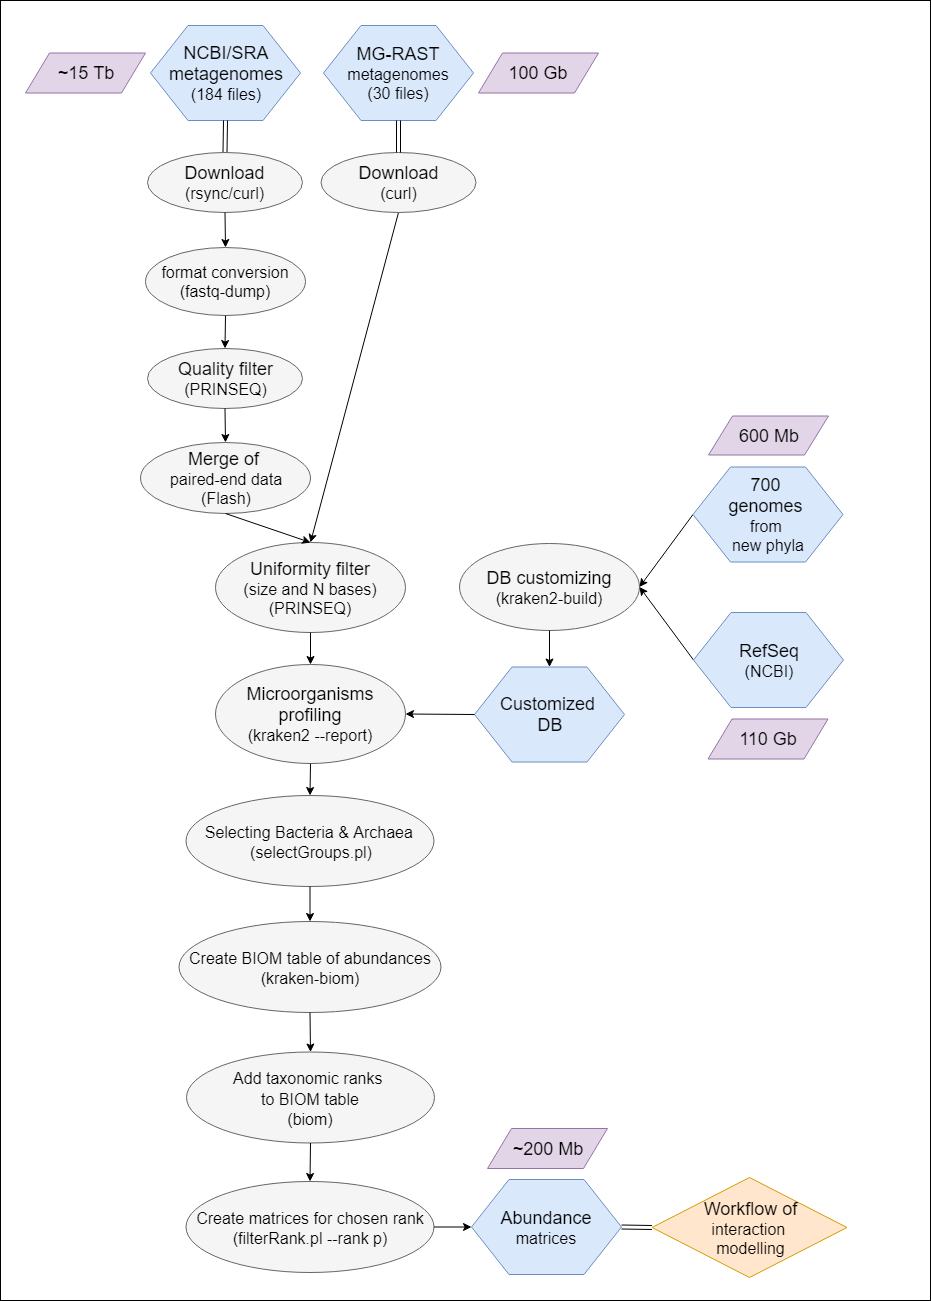

The diagram above was exported from draw.io. Its source (the exported page's mxGraphModel, read from the mxfile embedded in the PNG):
<mxGraphModel dx="2258" dy="754" grid="1" gridSize="10" guides="1" tooltips="1" connect="1" arrows="1" fold="1" page="1" pageScale="1" pageWidth="850" pageHeight="1100" math="0" shadow="0">
  <root>
    <mxCell id="0" />
    <mxCell id="1" parent="0" />
    <mxCell id="2" value="" style="group" vertex="1" connectable="0" parent="1">
      <mxGeometry x="538" y="560" width="930" height="1300" as="geometry" />
    </mxCell>
    <mxCell id="3" value="" style="group" vertex="1" connectable="0" parent="2">
      <mxGeometry width="930" height="1300" as="geometry" />
    </mxCell>
    <mxCell id="4" value="" style="rounded=0;whiteSpace=wrap;html=1;" vertex="1" parent="3">
      <mxGeometry width="930" height="1300" as="geometry" />
    </mxCell>
    <mxCell id="5" value="&lt;div&gt;&lt;font style=&quot;font-size: 18px&quot;&gt;NCBI/SRA&lt;/font&gt;&lt;/div&gt;&lt;div&gt;&lt;font style=&quot;font-size: 18px&quot;&gt;metagenomes&lt;/font&gt;&lt;/div&gt;&lt;div&gt;&lt;font size=&quot;3&quot;&gt;(184 files)&lt;br&gt;&lt;/font&gt;&lt;/div&gt;" style="shape=hexagon;perimeter=hexagonPerimeter2;whiteSpace=wrap;html=1;fillColor=#dae8fc;strokeColor=#6c8ebf;" vertex="1" parent="3">
      <mxGeometry x="150" y="25" width="150" height="95" as="geometry" />
    </mxCell>
    <mxCell id="6" value="&lt;font size=&quot;3&quot;&gt;format conversion&lt;/font&gt;&lt;div&gt;&lt;font size=&quot;3&quot;&gt;(fastq-dump)&lt;br&gt;&lt;/font&gt;&lt;/div&gt;" style="ellipse;whiteSpace=wrap;html=1;fillColor=#f5f5f5;strokeColor=#666666;" vertex="1" parent="3">
      <mxGeometry x="145" y="247" width="160" height="68" as="geometry" />
    </mxCell>
    <mxCell id="7" value="&lt;div&gt;&lt;font style=&quot;font-size: 18px&quot;&gt;Quality filter&lt;/font&gt;&lt;/div&gt;&lt;div&gt;&lt;font size=&quot;3&quot;&gt;(PRINSEQ)&lt;br&gt;&lt;/font&gt;&lt;/div&gt;" style="ellipse;whiteSpace=wrap;html=1;fillColor=#f5f5f5;strokeColor=#666666;" vertex="1" parent="3">
      <mxGeometry x="147" y="348" width="155" height="60" as="geometry" />
    </mxCell>
    <mxCell id="8" value="&lt;div&gt;&lt;font style=&quot;font-size: 18px&quot;&gt;Uniformity filter&lt;/font&gt;&lt;/div&gt;&lt;div&gt;&lt;font size=&quot;3&quot;&gt; (size and N bases)&lt;/font&gt;&lt;/div&gt;&lt;div&gt;&lt;font size=&quot;3&quot;&gt;(PRINSEQ)&lt;br&gt;&lt;/font&gt;&lt;/div&gt;" style="ellipse;whiteSpace=wrap;html=1;fillColor=#f5f5f5;strokeColor=#666666;" vertex="1" parent="3">
      <mxGeometry x="215" y="542" width="190" height="90" as="geometry" />
    </mxCell>
    <mxCell id="9" value="&lt;div&gt;&lt;font style=&quot;font-size: 18px&quot;&gt;Merge of &lt;br&gt;&lt;/font&gt;&lt;/div&gt;&lt;div&gt;&lt;font size=&quot;3&quot;&gt;paired-end data&lt;/font&gt;&lt;/div&gt;&lt;div&gt;&lt;font size=&quot;3&quot;&gt;(Flash)&lt;br&gt;&lt;/font&gt;&lt;/div&gt;" style="ellipse;whiteSpace=wrap;html=1;fillColor=#f5f5f5;strokeColor=#666666;" vertex="1" parent="3">
      <mxGeometry x="140" y="442" width="170" height="71" as="geometry" />
    </mxCell>
    <mxCell id="10" value="&lt;div&gt;&lt;font style=&quot;font-size: 18px&quot;&gt;Microorganisms profiling&lt;/font&gt;&lt;/div&gt;&lt;div&gt;&lt;font size=&quot;3&quot;&gt;(kraken2 --report)&lt;br&gt;&lt;/font&gt;&lt;/div&gt;" style="ellipse;whiteSpace=wrap;html=1;fillColor=#f5f5f5;strokeColor=#666666;" vertex="1" parent="3">
      <mxGeometry x="215" y="664" width="190" height="99" as="geometry" />
    </mxCell>
    <mxCell id="11" value="&lt;font style=&quot;font-size: 18px&quot;&gt;100 Gb&lt;/font&gt;" style="shape=parallelogram;perimeter=parallelogramPerimeter;whiteSpace=wrap;html=1;fillColor=#e1d5e7;strokeColor=#9673a6;" vertex="1" parent="3">
      <mxGeometry x="478" y="52.5" width="120" height="40" as="geometry" />
    </mxCell>
    <mxCell id="12" value="&lt;font style=&quot;font-size: 18px&quot;&gt;~15 Tb&lt;/font&gt;" style="shape=parallelogram;perimeter=parallelogramPerimeter;whiteSpace=wrap;html=1;fillColor=#e1d5e7;strokeColor=#9673a6;" vertex="1" parent="3">
      <mxGeometry x="25" y="52.5" width="120" height="40" as="geometry" />
    </mxCell>
    <mxCell id="13" value="&lt;font style=&quot;font-size: 18px&quot;&gt;&lt;font size=&quot;3&quot;&gt;Selecting Bacteria &amp;amp; Archaea &lt;br&gt;&lt;/font&gt;&lt;/font&gt;&lt;div&gt;&lt;font size=&quot;3&quot;&gt;(selectGroups.pl)&lt;/font&gt;&lt;/div&gt;" style="ellipse;whiteSpace=wrap;html=1;fillColor=#f5f5f5;strokeColor=#666666;" vertex="1" parent="3">
      <mxGeometry x="185.5" y="795" width="248" height="91" as="geometry" />
    </mxCell>
    <mxCell id="14" value="&lt;div&gt;&lt;font style=&quot;font-size: 18px&quot;&gt;Workflow of&lt;/font&gt;&lt;/div&gt;&lt;div&gt;&lt;font size=&quot;3&quot;&gt;interaction &lt;br&gt;&lt;/font&gt;&lt;/div&gt;&lt;div&gt;&lt;font size=&quot;3&quot;&gt;modelling&lt;/font&gt;&lt;/div&gt;" style="rhombus;whiteSpace=wrap;html=1;fillColor=#ffe6cc;strokeColor=#d79b00;" vertex="1" parent="3">
      <mxGeometry x="651.5" y="1177" width="195" height="100" as="geometry" />
    </mxCell>
    <mxCell id="15" value="&lt;font style=&quot;font-size: 18px&quot;&gt;DB customizing&lt;br&gt;&lt;/font&gt;&lt;div&gt;&lt;font size=&quot;3&quot;&gt;(kraken2-build)&lt;br&gt;&lt;/font&gt;&lt;/div&gt;" style="ellipse;whiteSpace=wrap;html=1;fillColor=#f5f5f5;strokeColor=#666666;" vertex="1" parent="3">
      <mxGeometry x="459" y="543" width="180" height="87" as="geometry" />
    </mxCell>
    <mxCell id="16" value="&lt;font style=&quot;font-size: 18px&quot;&gt;~200 Mb&lt;/font&gt;" style="shape=parallelogram;perimeter=parallelogramPerimeter;whiteSpace=wrap;html=1;fillColor=#e1d5e7;strokeColor=#9673a6;" vertex="1" parent="3">
      <mxGeometry x="487" y="1128" width="120" height="40" as="geometry" />
    </mxCell>
    <mxCell id="17" value="" style="endArrow=classic;html=1;entryX=0.5;entryY=0;exitX=0.5;exitY=1;" edge="1" parent="3" source="6" target="7">
      <mxGeometry width="50" height="50" relative="1" as="geometry">
        <mxPoint x="485" y="-356" as="sourcePoint" />
        <mxPoint x="456" y="240" as="targetPoint" />
      </mxGeometry>
    </mxCell>
    <mxCell id="18" value="" style="endArrow=classic;html=1;entryX=0.5;entryY=0;exitX=0.5;exitY=1;" edge="1" parent="3" source="7" target="9">
      <mxGeometry width="50" height="50" relative="1" as="geometry">
        <mxPoint x="455" y="-70" as="sourcePoint" />
        <mxPoint x="455" y="-36" as="targetPoint" />
      </mxGeometry>
    </mxCell>
    <mxCell id="19" value="" style="endArrow=classic;html=1;exitX=0.5;exitY=1;entryX=0.5;entryY=0;" edge="1" parent="3" source="9" target="8">
      <mxGeometry width="50" height="50" relative="1" as="geometry">
        <mxPoint x="455" y="44" as="sourcePoint" />
        <mxPoint x="455" y="78" as="targetPoint" />
      </mxGeometry>
    </mxCell>
    <mxCell id="20" value="" style="endArrow=classic;html=1;entryX=0.5;entryY=0;exitX=0.5;exitY=1;" edge="1" parent="3" source="45" target="8">
      <mxGeometry width="50" height="50" relative="1" as="geometry">
        <mxPoint x="401" y="220" as="sourcePoint" />
        <mxPoint x="615" y="-180" as="targetPoint" />
      </mxGeometry>
    </mxCell>
    <mxCell id="21" value="" style="endArrow=classic;html=1;entryX=0.5;entryY=0;exitX=0.5;exitY=1;" edge="1" parent="3" source="10" target="13">
      <mxGeometry width="50" height="50" relative="1" as="geometry">
        <mxPoint x="718" y="120" as="sourcePoint" />
        <mxPoint x="717.5" y="142" as="targetPoint" />
      </mxGeometry>
    </mxCell>
    <mxCell id="22" value="" style="endArrow=classic;html=1;exitX=0.5;exitY=1;entryX=0.5;entryY=0;" edge="1" parent="3" source="8" target="10">
      <mxGeometry width="50" height="50" relative="1" as="geometry">
        <mxPoint x="1295" y="170" as="sourcePoint" />
        <mxPoint x="1285" y="309" as="targetPoint" />
      </mxGeometry>
    </mxCell>
    <mxCell id="23" value="" style="shape=link;html=1;jettySize=auto;orthogonalLoop=1;entryX=0.5;entryY=1;exitX=0.5;exitY=0;" edge="1" parent="3" source="43" target="5">
      <mxGeometry width="50" height="50" relative="1" as="geometry">
        <mxPoint x="460" y="-309" as="sourcePoint" />
        <mxPoint x="482" y="-364" as="targetPoint" />
      </mxGeometry>
    </mxCell>
    <mxCell id="24" value="" style="shape=link;html=1;jettySize=auto;orthogonalLoop=1;exitX=1;exitY=0.5;entryX=0;entryY=0.5;" edge="1" parent="3" source="35" target="14">
      <mxGeometry width="50" height="50" relative="1" as="geometry">
        <mxPoint x="1002.5" y="445.5" as="sourcePoint" />
        <mxPoint x="1637.5" y="313.5" as="targetPoint" />
      </mxGeometry>
    </mxCell>
    <mxCell id="25" value="" style="endArrow=classic;html=1;exitX=0.5;exitY=1;entryX=0.5;entryY=0;" edge="1" parent="3" source="15" target="32">
      <mxGeometry width="50" height="50" relative="1" as="geometry">
        <mxPoint x="707.5" y="386" as="sourcePoint" />
        <mxPoint x="950" y="153" as="targetPoint" />
      </mxGeometry>
    </mxCell>
    <mxCell id="26" value="" style="endArrow=classic;html=1;exitX=0;exitY=0.5;entryX=1;entryY=0.5;" edge="1" parent="3" source="33" target="15">
      <mxGeometry width="50" height="50" relative="1" as="geometry">
        <mxPoint x="1266" y="114" as="sourcePoint" />
        <mxPoint x="1216.5" y="243" as="targetPoint" />
      </mxGeometry>
    </mxCell>
    <mxCell id="27" value="" style="endArrow=classic;html=1;exitX=0;exitY=0.5;entryX=1;entryY=0.5;" edge="1" parent="3" source="34" target="15">
      <mxGeometry width="50" height="50" relative="1" as="geometry">
        <mxPoint x="1266" y="210" as="sourcePoint" />
        <mxPoint x="1320.5" y="203" as="targetPoint" />
      </mxGeometry>
    </mxCell>
    <mxCell id="28" value="&lt;font style=&quot;font-size: 18px&quot;&gt;110 Gb&lt;/font&gt;" style="shape=parallelogram;perimeter=parallelogramPerimeter;whiteSpace=wrap;html=1;fillColor=#e1d5e7;strokeColor=#9673a6;" vertex="1" parent="3">
      <mxGeometry x="707.5" y="718.5" width="120" height="40" as="geometry" />
    </mxCell>
    <mxCell id="29" value="&lt;font style=&quot;font-size: 18px&quot;&gt;600 Mb&lt;/font&gt;" style="shape=parallelogram;perimeter=parallelogramPerimeter;whiteSpace=wrap;html=1;fillColor=#e1d5e7;strokeColor=#9673a6;" vertex="1" parent="3">
      <mxGeometry x="708" y="415.5" width="120" height="39" as="geometry" />
    </mxCell>
    <mxCell id="30" value="&lt;div&gt;&lt;font style=&quot;font-size: 18px&quot;&gt;MG-RAST&lt;/font&gt;&lt;div&gt;&lt;font size=&quot;3&quot;&gt;metagenomes&lt;/font&gt;&lt;/div&gt;&lt;div&gt;&lt;font size=&quot;3&quot;&gt;(30 files)&lt;br&gt;&lt;/font&gt;&lt;/div&gt;&lt;font size=&quot;3&quot;&gt;&lt;/font&gt;&lt;/div&gt;" style="shape=hexagon;perimeter=hexagonPerimeter2;whiteSpace=wrap;html=1;fillColor=#dae8fc;strokeColor=#6c8ebf;" vertex="1" parent="3">
      <mxGeometry x="323" y="25" width="150" height="95" as="geometry" />
    </mxCell>
    <mxCell id="31" value="" style="endArrow=classic;html=1;entryX=0.5;entryY=0;exitX=0.5;exitY=1;" edge="1" parent="3" source="13" target="37">
      <mxGeometry width="50" height="50" relative="1" as="geometry">
        <mxPoint x="728" y="119" as="sourcePoint" />
        <mxPoint x="718" y="303" as="targetPoint" />
      </mxGeometry>
    </mxCell>
    <mxCell id="32" value="&lt;div&gt;&lt;font style=&quot;font-size: 18px&quot;&gt;&lt;font&gt;&lt;font&gt;Customized &lt;br&gt;&lt;/font&gt;&lt;/font&gt;&lt;/font&gt;&lt;/div&gt;&lt;div&gt;&lt;font style=&quot;font-size: 18px&quot;&gt;&lt;font&gt;&lt;font&gt;DB&lt;/font&gt;&lt;/font&gt;&lt;br&gt;&lt;/font&gt;&lt;/div&gt;" style="shape=hexagon;perimeter=hexagonPerimeter2;whiteSpace=wrap;html=1;fillColor=#dae8fc;strokeColor=#6c8ebf;" vertex="1" parent="3">
      <mxGeometry x="474" y="666.5" width="150" height="95" as="geometry" />
    </mxCell>
    <mxCell id="33" value="&lt;div&gt;&lt;font style=&quot;font-size: 18px&quot;&gt;700 &lt;br&gt;&lt;/font&gt;&lt;/div&gt;&lt;div&gt;&lt;font style=&quot;font-size: 18px&quot;&gt;genomes &lt;br&gt;&lt;/font&gt;&lt;/div&gt;&lt;div&gt;&lt;font size=&quot;3&quot;&gt;from &lt;br&gt;&lt;/font&gt;&lt;/div&gt;&lt;div&gt;&lt;font size=&quot;3&quot;&gt;new phyla&lt;br&gt;&lt;/font&gt;&lt;/div&gt;" style="shape=hexagon;perimeter=hexagonPerimeter2;whiteSpace=wrap;html=1;fillColor=#dae8fc;strokeColor=#6c8ebf;" vertex="1" parent="3">
      <mxGeometry x="692.5" y="466.5" width="150" height="95" as="geometry" />
    </mxCell>
    <mxCell id="34" value="&lt;div&gt;&lt;font style=&quot;font-size: 18px&quot;&gt;RefSeq&lt;br&gt;&lt;/font&gt;&lt;div&gt;&lt;font size=&quot;3&quot;&gt;(NCBI)&lt;br&gt;&lt;/font&gt;&lt;/div&gt;&lt;/div&gt;" style="shape=hexagon;perimeter=hexagonPerimeter2;whiteSpace=wrap;html=1;fillColor=#dae8fc;strokeColor=#6c8ebf;" vertex="1" parent="3">
      <mxGeometry x="693" y="612" width="150" height="95" as="geometry" />
    </mxCell>
    <mxCell id="35" value="&lt;div&gt;&lt;font style=&quot;font-size: 18px&quot;&gt;Abundance&lt;/font&gt;&lt;div&gt;&lt;font size=&quot;3&quot;&gt;matrices&lt;br&gt;&lt;/font&gt;&lt;/div&gt;&lt;/div&gt;" style="shape=hexagon;perimeter=hexagonPerimeter2;whiteSpace=wrap;html=1;fillColor=#dae8fc;strokeColor=#6c8ebf;" vertex="1" parent="3">
      <mxGeometry x="471" y="1179" width="150" height="95" as="geometry" />
    </mxCell>
    <mxCell id="36" value="" style="endArrow=classic;html=1;exitX=0;exitY=0.5;entryX=1;entryY=0.5;" edge="1" parent="3" source="32" target="10">
      <mxGeometry width="50" height="50" relative="1" as="geometry">
        <mxPoint x="955" y="178" as="sourcePoint" />
        <mxPoint x="955" y="131" as="targetPoint" />
      </mxGeometry>
    </mxCell>
    <mxCell id="37" value="&lt;div&gt;&lt;font style=&quot;font-size: 18px&quot;&gt;&lt;font size=&quot;3&quot;&gt;Create BIOM table of abundances&lt;br&gt;&lt;/font&gt;&lt;/font&gt;&lt;/div&gt;&lt;div&gt;&lt;font size=&quot;3&quot;&gt;(kraken-biom)&lt;/font&gt;&lt;/div&gt;" style="ellipse;whiteSpace=wrap;html=1;fillColor=#f5f5f5;strokeColor=#666666;" vertex="1" parent="3">
      <mxGeometry x="178.5" y="921" width="262" height="91" as="geometry" />
    </mxCell>
    <mxCell id="38" value="&lt;div&gt;&lt;font style=&quot;font-size: 18px&quot;&gt;&lt;font size=&quot;3&quot;&gt;Add taxonomic ranks &lt;br&gt;&lt;/font&gt;&lt;/font&gt;&lt;/div&gt;&lt;div&gt;&lt;font style=&quot;font-size: 18px&quot;&gt;&lt;font size=&quot;3&quot;&gt;to BIOM table&lt;br&gt;&lt;/font&gt;&lt;/font&gt;&lt;/div&gt;&lt;div&gt;&lt;font size=&quot;3&quot;&gt;(biom)&lt;/font&gt;&lt;/div&gt;" style="ellipse;whiteSpace=wrap;html=1;fillColor=#f5f5f5;strokeColor=#666666;" vertex="1" parent="3">
      <mxGeometry x="186" y="1051.5" width="248" height="91" as="geometry" />
    </mxCell>
    <mxCell id="39" value="&lt;div&gt;&lt;font style=&quot;font-size: 18px&quot;&gt;&lt;font size=&quot;3&quot;&gt;Create matrices for chosen rank&lt;br&gt;&lt;/font&gt;&lt;/font&gt;&lt;/div&gt;&lt;div&gt;&lt;font size=&quot;3&quot;&gt;(filterRank.pl --rank p)&lt;/font&gt;&lt;/div&gt;" style="ellipse;whiteSpace=wrap;html=1;fillColor=#f5f5f5;strokeColor=#666666;" vertex="1" parent="3">
      <mxGeometry x="185.5" y="1181" width="248" height="91" as="geometry" />
    </mxCell>
    <mxCell id="40" value="" style="endArrow=classic;html=1;exitX=0.5;exitY=1;entryX=0.5;entryY=0;" edge="1" parent="3" source="38" target="39">
      <mxGeometry width="50" height="50" relative="1" as="geometry">
        <mxPoint x="718" y="392" as="sourcePoint" />
        <mxPoint x="718" y="399" as="targetPoint" />
      </mxGeometry>
    </mxCell>
    <mxCell id="41" value="" style="endArrow=classic;html=1;exitX=1;exitY=0.5;entryX=0;entryY=0.5;" edge="1" parent="3" source="39" target="35">
      <mxGeometry width="50" height="50" relative="1" as="geometry">
        <mxPoint x="728" y="389" as="sourcePoint" />
        <mxPoint x="728" y="518" as="targetPoint" />
      </mxGeometry>
    </mxCell>
    <mxCell id="42" value="" style="endArrow=classic;html=1;exitX=0.5;exitY=1;entryX=0.5;entryY=0;" edge="1" parent="3" source="37" target="38">
      <mxGeometry width="50" height="50" relative="1" as="geometry">
        <mxPoint x="738" y="412" as="sourcePoint" />
        <mxPoint x="730" y="370" as="targetPoint" />
      </mxGeometry>
    </mxCell>
    <mxCell id="43" value="&lt;div&gt;&lt;font style=&quot;font-size: 18px&quot;&gt;Download&lt;/font&gt;&lt;/div&gt;&lt;div&gt;&lt;font size=&quot;3&quot;&gt;(rsync/curl)&lt;br&gt;&lt;/font&gt;&lt;/div&gt;" style="ellipse;whiteSpace=wrap;html=1;fillColor=#f5f5f5;strokeColor=#666666;" vertex="1" parent="3">
      <mxGeometry x="147" y="152" width="155" height="60" as="geometry" />
    </mxCell>
    <mxCell id="44" value="" style="endArrow=classic;html=1;entryX=0.5;entryY=0;exitX=0.5;exitY=1;" edge="1" parent="3" source="43" target="6">
      <mxGeometry width="50" height="50" relative="1" as="geometry">
        <mxPoint x="235" y="318" as="sourcePoint" />
        <mxPoint x="235" y="354" as="targetPoint" />
      </mxGeometry>
    </mxCell>
    <mxCell id="45" value="&lt;div&gt;&lt;font style=&quot;font-size: 18px&quot;&gt;Download&lt;/font&gt;&lt;/div&gt;&lt;div&gt;&lt;font size=&quot;3&quot;&gt;(curl)&lt;br&gt;&lt;/font&gt;&lt;/div&gt;" style="ellipse;whiteSpace=wrap;html=1;fillColor=#f5f5f5;strokeColor=#666666;" vertex="1" parent="3">
      <mxGeometry x="320.5" y="152" width="155" height="60" as="geometry" />
    </mxCell>
    <mxCell id="46" value="" style="shape=link;html=1;jettySize=auto;orthogonalLoop=1;entryX=0.5;entryY=1;exitX=0.5;exitY=0;" edge="1" parent="3" source="45" target="30">
      <mxGeometry width="50" height="50" relative="1" as="geometry">
        <mxPoint x="401" y="159" as="sourcePoint" />
        <mxPoint x="390" y="121" as="targetPoint" />
      </mxGeometry>
    </mxCell>
  </root>
</mxGraphModel>